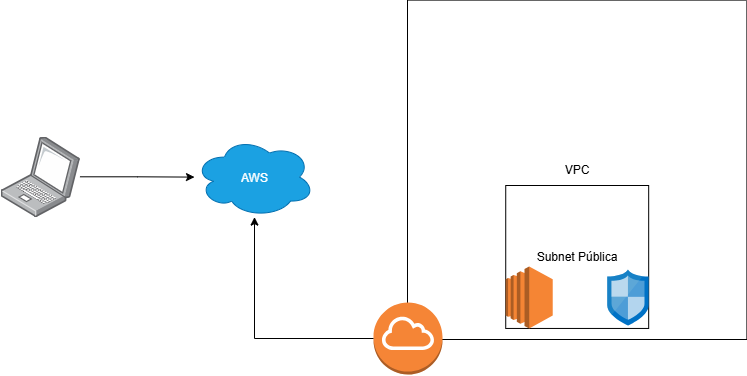

The diagram above was exported from draw.io. Its source (the exported page's mxGraphModel, read from the mxfile embedded in the PNG):
<mxGraphModel dx="1034" dy="540" grid="0" gridSize="10" guides="1" tooltips="1" connect="1" arrows="1" fold="1" page="1" pageScale="1" pageWidth="827" pageHeight="1169" background="light-dark(#FFFFFF,#FFFFFF)" math="0" shadow="0">
  <root>
    <mxCell id="0" />
    <mxCell id="1" parent="0" />
    <mxCell id="fKuTHyecnfMZ1lvnJsir-10" style="edgeStyle=orthogonalEdgeStyle;rounded=0;orthogonalLoop=1;jettySize=auto;html=1;strokeColor=light-dark(#000000,#000000);" edge="1" parent="1" source="fKuTHyecnfMZ1lvnJsir-2" target="fKuTHyecnfMZ1lvnJsir-3">
      <mxGeometry relative="1" as="geometry">
        <mxPoint x="202" y="93.29999999999995" as="targetPoint" />
        <Array as="points" />
      </mxGeometry>
    </mxCell>
    <mxCell id="fKuTHyecnfMZ1lvnJsir-2" value="" style="image;points=[];aspect=fixed;html=1;align=center;shadow=0;dashed=0;image=img/lib/allied_telesis/computer_and_terminals/Laptop.svg;" vertex="1" parent="1">
      <mxGeometry x="29" y="190" width="79.46" height="80.6" as="geometry" />
    </mxCell>
    <mxCell id="fKuTHyecnfMZ1lvnJsir-3" value="AWS" style="ellipse;shape=cloud;whiteSpace=wrap;html=1;fillColor=#1ba1e2;fontColor=#ffffff;strokeColor=#006EAF;" vertex="1" parent="1">
      <mxGeometry x="223" y="190.6" width="120" height="80" as="geometry" />
    </mxCell>
    <mxCell id="fKuTHyecnfMZ1lvnJsir-11" value="VPC" style="whiteSpace=wrap;html=1;aspect=fixed;strokeColor=light-dark(#000000,#000000);fillColor=light-dark(#FFFFFF,#FFFFFF);fontColor=light-dark(#000000,#000000);" vertex="1" parent="1">
      <mxGeometry x="436" y="53.6" width="339.4" height="339.4" as="geometry" />
    </mxCell>
    <mxCell id="fKuTHyecnfMZ1lvnJsir-16" value="" style="outlineConnect=0;dashed=0;verticalLabelPosition=bottom;verticalAlign=top;align=center;html=1;shape=mxgraph.aws3.internet_gateway;fillColor=#F58536;gradientColor=none;" vertex="1" parent="1">
      <mxGeometry x="402" y="356" width="69" height="72" as="geometry" />
    </mxCell>
    <mxCell id="fKuTHyecnfMZ1lvnJsir-17" style="edgeStyle=orthogonalEdgeStyle;rounded=0;orthogonalLoop=1;jettySize=auto;html=1;strokeColor=light-dark(#000000,#000000);" edge="1" parent="1" source="fKuTHyecnfMZ1lvnJsir-16" target="fKuTHyecnfMZ1lvnJsir-3">
      <mxGeometry relative="1" as="geometry">
        <mxPoint x="337" y="232" as="targetPoint" />
      </mxGeometry>
    </mxCell>
    <mxCell id="fKuTHyecnfMZ1lvnJsir-19" value="Subnet Pública" style="whiteSpace=wrap;html=1;aspect=fixed;fillColor=light-dark(#FFFFFF,#FFFFFF);strokeColor=light-dark(#000000,#000000);fontColor=light-dark(#000000,#000000);" vertex="1" parent="1">
      <mxGeometry x="534.23" y="239" width="142.95" height="142.95" as="geometry" />
    </mxCell>
    <mxCell id="fKuTHyecnfMZ1lvnJsir-20" value="" style="outlineConnect=0;dashed=0;verticalLabelPosition=bottom;verticalAlign=top;align=center;html=1;shape=mxgraph.aws3.ec2;fillColor=#F58534;gradientColor=none;" vertex="1" parent="1">
      <mxGeometry x="534.23" y="319.95" width="47" height="62" as="geometry" />
    </mxCell>
    <mxCell id="fKuTHyecnfMZ1lvnJsir-21" value="" style="image;sketch=0;aspect=fixed;html=1;points=[];align=center;fontSize=12;image=img/lib/mscae/Network_Security_Groups_Classic.svg;" vertex="1" parent="1">
      <mxGeometry x="635.74" y="322.95" width="41.44" height="56" as="geometry" />
    </mxCell>
  </root>
</mxGraphModel>